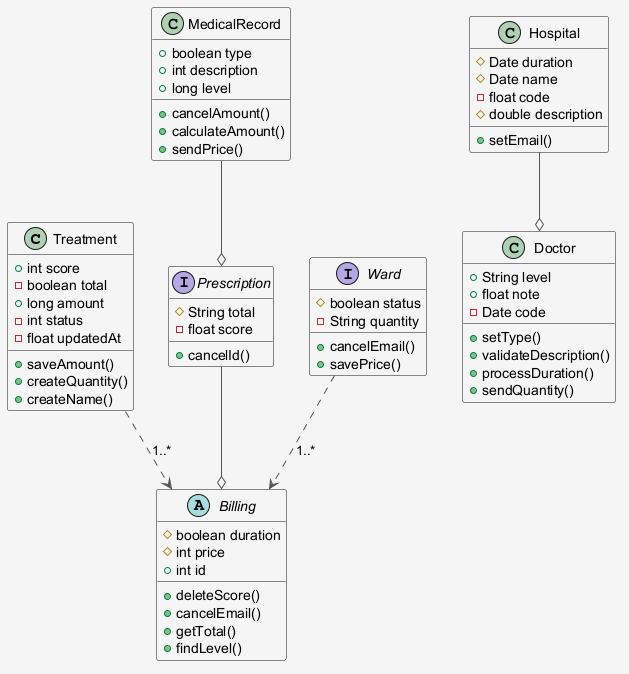

The diagram above was rendered by PlantUML. Its source (embedded in the PNG):
@startuml
skinparam shadowing false
skinparam backgroundColor #F5F5F5
skinparam ArrowColor #555555
class Treatment {
  +int score
  -boolean total
  +long amount
  -int status
  -float updatedAt
  +saveAmount()
  +createQuantity()
  +createName()
}
class Hospital {
  #Date duration
  #Date name
  -float code
  #double description
  +setEmail()
}
interface Prescription {
  #String total
  -float score
  +cancelId()
}
class Doctor {
  +String level
  +float note
  -Date code
  +setType()
  +validateDescription()
  +processDuration()
  +sendQuantity()
}
interface Ward {
  #boolean status
  -String quantity
  +cancelEmail()
  +savePrice()
}
class MedicalRecord {
  +boolean type
  +int description
  +long level
  +cancelAmount()
  +calculateAmount()
  +sendPrice()
}
abstract class Billing {
  #boolean duration
  #int price
  +int id
  +deleteScore()
  +cancelEmail()
  +getTotal()
  +findLevel()
}
Treatment ..> Billing : "1..*"
Hospital --o Doctor
Ward ..> Billing : "1..*"
Prescription --o Billing
MedicalRecord --o Prescription
@enduml